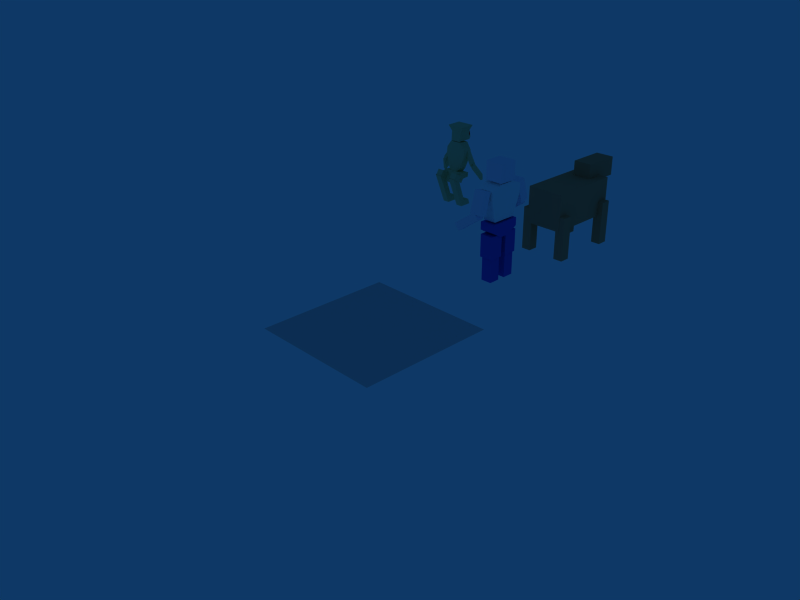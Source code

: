 # Source: Characters.blend  (saved by Blender 2.63.0; exported with 4.5.12 LTS)
import bpy
from mathutils import Matrix  # noqa: F401  (used for matrix-valued properties, if any)

bpy.ops.wm.read_factory_settings(use_empty=True)
scene = bpy.context.scene
scene.name = 'Scene'

# ---- collections
col_collection_1 = bpy.data.collections.new('Collection 1'); scene.collection.children.link(col_collection_1)

# ---- materials (node trees are filled in below, after node groups)
mat_brown = bpy.data.materials.new('Brown')
mat_brown.alpha_threshold = 0.0
mat_brown.diffuse_color = (0.8, 0.5474, 0.4032, 1.0)
mat_brown.roughness = 0.5
mat_brown.line_color = (0.0, 0.0, 0.0, 1.0)
mat_material_001 = bpy.data.materials.new('Material.001')
mat_material_001.alpha_threshold = 0.0
mat_material_001.diffuse_color = (0.7966, 0.8, 0.5832, 1.0)
mat_material_001.roughness = 0.5
mat_material_001.line_color = (0.0, 0.0, 0.0, 1.0)
mat_material_002 = bpy.data.materials.new('Material.002')
mat_material_002.alpha_threshold = 0.0
mat_material_002.diffuse_color = (0.8, 0.03129, 0.0514, 1.0)
mat_material_002.roughness = 0.5
mat_material_002.line_color = (0.0, 0.0, 0.0, 1.0)
mat_white = bpy.data.materials.new('White')
mat_white.alpha_threshold = 0.0
mat_white.diffuse_color = (1.0, 1.0, 1.0, 1.0)
mat_white.roughness = 0.5
mat_white.line_color = (0.0, 0.0, 0.0, 1.0)
mat_blue = bpy.data.materials.new('Blue')
mat_blue.alpha_threshold = 0.0
mat_blue.diffuse_color = (0.1151, 0.2721, 0.8, 1.0)
mat_blue.roughness = 0.5
mat_blue.line_color = (0.0, 0.0, 0.0, 1.0)
mat_material = bpy.data.materials.new('Material')
mat_material.alpha_threshold = 0.0
mat_material.diffuse_color = (0.9474, 0.92, 1.0, 1.0)
mat_material.roughness = 0.5
mat_material.line_color = (0.0, 0.0, 0.0, 1.0)

# ---- material node trees

# ---- world
world_world = bpy.data.worlds.new('World'); scene.world = world_world
world_world.color = (0.05656, 0.2208, 0.4)
world_world.use_sun_shadow = False
world_world.sun_shadow_jitter_overblur = 0.0
world_world.cycles.sampling_method = 'MANUAL'
world_world.cycles.sample_map_resolution = 256

# ---- cameras
cam_camera = bpy.data.cameras.new('Camera')
cam_camera.passepartout_alpha = 0.2
cam_camera.clip_end = 100.0
cam_camera.lens = 35.0
cam_camera.sensor_width = 32.0
cam_camera.sensor_height = 18.0
cam_camera.ortho_scale = 7.314
cam_camera.show_passepartout = False
cam_camera.show_safe_areas = True
cam_camera.dof.focus_distance = 0.0
cam_camera.dof.aperture_fstop = 128.0

# ---- lights
light_spot = bpy.data.lights.new('Spot', 'POINT')
light_spot.transmission_factor = 0.0
light_spot.cutoff_distance = 30.0
light_spot.energy = 100.0
light_spot.shadow_buffer_clip_start = 1.001
light_spot.shadow_soft_size = 1.0
light_spot.shadow_maximum_resolution = 0.006
light_spot.use_absolute_resolution = True
light_spot.cycles.use_multiple_importance_sampling = False

# ---- meshes
me_plane = bpy.data.meshes.new('Plane')
me_plane.from_pydata([(1.0, -1.0, 0.0), (-1.0, -1.0, 0.0), (1.0, 1.0, 0.0), (-1.0, 1.0, 0.0)], [], [(2, 3, 1, 0)])
_uv = me_plane.uv_layers.new(name='UV coord')
_uv.uv.foreach_set('vector', [0.0, 0.0, -1.0, 0.0, -1.0, -1.0, 0.0, -1.0])
me_plane.use_remesh_preserve_volume = False
me_plane.use_remesh_preserve_attributes = False
me_plane.use_mirror_vertex_groups = False
me_plane.update()
me_cow = bpy.data.meshes.new('Cow')
me_cow.from_pydata([(-2.126, 4.34, 12.76), (-2.126, 12.18, 12.76), (1.838, 12.18, 12.76), (1.838, 4.34, 12.76), (-2.126, 4.34, 16.72), (-2.126, 12.18, 16.72), (1.838, 12.18, 16.72), (1.838, 4.34, 16.72), (-5.251, -7.593, -0.2884), (-5.251, -5.438, -0.2884), (-3.251, -5.438, -0.2884), (-3.251, -7.593, -0.2884), (-5.251, -7.593, 8.908), (-5.251, -5.438, 8.908), (-3.251, -5.438, 8.908), (-3.251, -7.593, 8.908), (-5.251, 5.38, -0.2884), (-5.251, 7.535, -0.2884), (-3.251, 7.535, -0.2884), (-3.251, 5.38, -0.2884), (-5.251, 5.38, 8.908), (-5.251, 7.535, 8.908), (-3.251, 7.535, 8.908), (-3.251, 5.38, 8.908), (2.975, 5.38, -0.2884), (2.975, 7.535, -0.2884), (4.975, 7.535, -0.2884), (4.975, 5.38, -0.2884), (2.975, 5.38, 8.908), (2.975, 7.535, 8.908), (4.975, 7.535, 8.908), (4.975, 5.38, 8.908), (2.975, -7.593, -0.2884), (2.975, -5.438, -0.2884), (4.975, -5.438, -0.2884), (4.975, -7.593, -0.2884), (2.975, -7.593, 8.908), (2.975, -5.438, 8.908), (4.975, -5.438, 8.908), (4.975, -7.593, 8.908), (-4.096, -7.644, 5.75), (-4.096, 7.998, 5.75), (3.809, 7.998, 5.75), (3.809, -7.644, 5.75), (-4.096, -7.644, 13.65), (-4.096, 7.998, 13.65), (3.809, 7.998, 13.65), (3.809, -7.644, 13.65)], [], [(4, 5, 1, 0), (5, 6, 2, 1), (6, 7, 3, 2), (7, 4, 0, 3), (0, 1, 2, 3), (7, 6, 5, 4), (12, 13, 9, 8), (13, 14, 10, 9), (14, 15, 11, 10), (15, 12, 8, 11), (8, 9, 10, 11), (15, 14, 13, 12), (20, 21, 17, 16), (21, 22, 18, 17), (22, 23, 19, 18), (23, 20, 16, 19), (16, 17, 18, 19), (23, 22, 21, 20), (28, 29, 25, 24), (29, 30, 26, 25), (30, 31, 27, 26), (31, 28, 24, 27), (24, 25, 26, 27), (31, 30, 29, 28), (36, 37, 33, 32), (37, 38, 34, 33), (38, 39, 35, 34), (39, 36, 32, 35), (32, 33, 34, 35), (39, 38, 37, 36), (44, 45, 41, 40), (45, 46, 42, 41), (46, 47, 43, 42), (47, 44, 40, 43), (40, 41, 42, 43), (47, 46, 45, 44)])
me_cow.materials.append(mat_brown)
me_cow.use_remesh_preserve_volume = False
me_cow.use_remesh_preserve_attributes = False
me_cow.use_mirror_vertex_groups = False
me_cow.update()
me_ghoul = bpy.data.meshes.new('Ghoul')
me_ghoul.from_pydata([(-0.1299, 0.06312, 0.6491), (-0.1299, 0.1928, 0.6337), (0.1313, 0.1928, 0.6337), (0.1313, 0.06312, 0.6491), (-0.1949, 0.08539, 0.9747), (-0.1949, 0.2472, 0.9555), (0.1963, 0.2472, 0.9555), (0.1963, 0.08539, 0.9747), (-0.1949, 0.2352, 0.8536), (-0.1949, 0.07332, 0.8727), (0.1963, 0.2352, 0.8536), (0.1963, 0.07332, 0.8727), (-0.06035, 0.2103, 0.5575), (0.06176, 0.2103, 0.5575), (-0.06035, 0.02838, 0.5791), (0.06176, 0.02838, 0.5791), (-0.0907, 0.2724, 1.071), (0.09211, 0.2724, 1.071), (-0.0907, 0.06672, 1.096), (0.09211, 0.06672, 1.096), (-0.0907, 0.2484, 0.8683), (0.09211, 0.2484, 0.8683), (-0.0907, 0.04268, 0.8926), (0.09211, 0.04268, 0.8926), (-0.1572, 0.06592, 1.361), (-0.08731, 0.06994, 1.103), (0.08871, 0.06994, 1.103), (0.1586, 0.06592, 1.361), (-0.1572, 0.324, 1.365), (-0.08731, 0.328, 1.107), (0.08871, 0.328, 1.107), (0.1586, 0.324, 1.365), (-0.3276, 0.143, 0.7552), (-0.2962, 0.1369, 0.7039), (-0.1231, 0.1663, 0.9519), (-0.1546, 0.1724, 1.003), (-0.3276, 0.2205, 0.746), (-0.2962, 0.2144, 0.6947), (-0.1231, 0.2437, 0.9427), (-0.1546, 0.2498, 0.994), (-0.3158, 0.1909, 0.7775), (-0.3578, 0.1511, 0.6997), (-0.3111, 0.1483, 0.6759), (-0.2691, 0.188, 0.7537), (-0.4206, 0.3168, 0.5569), (-0.4627, 0.2771, 0.4791), (-0.416, 0.2742, 0.4553), (-0.3739, 0.314, 0.5331), (-0.1819, 0.02391, 0.5895), (-0.2278, -0.0295, 0.4885), (0.2292, -0.0295, 0.4885), (0.1842, 0.02391, 0.5895), (-0.1819, 0.2094, 0.5594), (-0.2278, 0.1538, 0.5058), (0.2292, 0.1538, 0.5058), (0.1842, 0.2094, 0.5594), (-0.07547, -0.07228, 0.4077), (0.07687, -0.07228, 0.4077), (-0.07547, 0.02391, 0.5895), (0.07687, 0.02391, 0.5895), (-0.07547, 0.1321, 0.4205), (0.07687, 0.1321, 0.4205), (-0.07547, 0.2094, 0.5594), (0.07687, 0.2094, 0.5594), (0.2185, 0.005752, 0.4238), (0.2185, -0.1782, 0.5154), (0.1065, -0.1782, 0.5154), (0.1065, 0.005751, 0.4238), (0.2185, 0.06314, 0.5199), (0.2185, -0.1208, 0.6115), (0.1065, -0.1208, 0.6115), (0.1065, 0.06314, 0.5199), (0.1017, -0.1847, 0.5208), (0.1017, 0.02318, -0.008101), (0.2138, 0.02318, -0.008101), (0.2138, -0.1847, 0.5208), (0.1017, -0.07942, 0.5593), (0.1017, 0.0913, 0.08089), (0.2138, 0.0913, 0.08089), (0.2138, -0.07942, 0.5593), (-0.1025, 0.09484, 1.262), (0.1039, 0.09484, 1.262), (-0.1025, 0.2982, 1.266), (0.1039, 0.2982, 1.266), (0.0007018, 0.06994, 1.103), (0.0007018, 0.06592, 1.361), (0.0007019, 0.4469, 1.109), (0.0007018, 0.324, 1.365), (0.0007018, 0.09484, 1.262), (0.0007018, 0.4171, 1.267), (0.376, 0.314, 0.5331), (0.4181, 0.2742, 0.4553), (0.4648, 0.2771, 0.4791), (0.4227, 0.3168, 0.5569), (0.2711, 0.188, 0.7537), (0.3132, 0.1483, 0.6759), (0.3599, 0.1511, 0.6997), (0.3179, 0.1909, 0.7775), (0.1566, 0.2498, 0.994), (0.1251, 0.2437, 0.9427), (0.2982, 0.2144, 0.6947), (0.3297, 0.2205, 0.746), (0.1566, 0.1724, 1.003), (0.1251, 0.1663, 0.9519), (0.2982, 0.1369, 0.7039), (0.3297, 0.143, 0.7552), (0.2138, 0.2274, -0.005752), (0.2138, 0.1989, 0.08324), (0.1017, 0.2274, -0.005752), (0.1017, 0.1989, 0.08324), (-0.2091, 0.1989, 0.08324), (-0.2091, 0.2274, -0.005752), (-0.09703, 0.1989, 0.08324), (-0.09703, 0.2274, -0.005752), (-0.09703, -0.07942, 0.5593), (-0.09703, 0.0913, 0.08089), (-0.2091, 0.0913, 0.08089), (-0.2091, -0.07942, 0.5593), (-0.09703, -0.1847, 0.5208), (-0.09703, 0.02318, -0.008101), (-0.2091, 0.02318, -0.008101), (-0.2091, -0.1847, 0.5208), (-0.2043, 0.06314, 0.5199), (-0.2043, -0.1208, 0.6115), (-0.09227, -0.1208, 0.6115), (-0.09227, 0.06314, 0.5199), (-0.2043, 0.005751, 0.4238), (-0.2043, -0.1782, 0.5154), (-0.09227, -0.1782, 0.5154), (-0.09227, 0.005752, 0.4238), (-0.09237, 0.07824, 1.156), (-0.09743, 0.08654, 1.209), (0.09377, 0.07824, 1.156), (0.09883, 0.08654, 1.209), (-0.09237, 0.3181, 1.16), (-0.09742, 0.3081, 1.213), (0.09377, 0.3181, 1.16), (0.09883, 0.3081, 1.213), (0.0007018, 0.07824, 1.156), (0.0007018, 0.08654, 1.209), (0.0007018, 0.437, 1.162), (0.0007018, 0.4271, 1.215)], [], [(0, 9, 8, 1), (9, 4, 5, 8), (2, 10, 11, 3), (10, 6, 7, 11), (14, 0, 1, 12), (12, 13, 15, 14), (13, 2, 3, 15), (4, 18, 16, 5), (18, 19, 17, 16), (19, 7, 6, 17), (8, 20, 12, 1), (20, 21, 13, 12), (21, 10, 2, 13), (5, 16, 20, 8), (16, 17, 21, 20), (17, 6, 10, 21), (9, 22, 18, 4), (22, 23, 19, 18), (23, 11, 7, 19), (0, 14, 22, 9), (14, 15, 23, 22), (15, 3, 11, 23), (34, 35, 32, 33), (36, 39, 38, 37), (32, 36, 37, 33), (33, 37, 38, 34), (34, 38, 39, 35), (35, 39, 36, 32), (42, 43, 40, 41), (44, 47, 46, 45), (40, 44, 45, 41), (41, 45, 46, 42), (42, 46, 47, 43), (43, 47, 44, 40), (48, 52, 53, 49), (50, 54, 55, 51), (51, 59, 57, 50), (59, 58, 56, 57), (58, 48, 49, 56), (52, 62, 60, 53), (62, 63, 61, 60), (63, 55, 54, 61), (53, 60, 56, 49), (60, 61, 57, 56), (61, 54, 50, 57), (55, 63, 59, 51), (63, 62, 58, 59), (62, 52, 48, 58), (68, 64, 67, 71), (69, 65, 64, 68), (70, 66, 65, 69), (71, 67, 66, 70), (67, 64, 65, 66), (69, 68, 71, 70), (74, 75, 72, 73), (76, 79, 78, 77), (72, 76, 77, 73), (74, 78, 79, 75), (28, 82, 80, 24), (83, 31, 27, 81), (29, 86, 84, 25), (86, 30, 26, 84), (31, 87, 85, 27), (87, 28, 24, 85), (27, 85, 88, 81), (85, 24, 80, 88), (83, 89, 87, 31), (89, 82, 28, 87), (94, 90, 93, 97), (95, 91, 90, 94), (96, 92, 91, 95), (97, 93, 92, 96), (93, 90, 91, 92), (95, 94, 97, 96), (102, 98, 101, 105), (104, 100, 99, 103), (105, 101, 100, 104), (101, 98, 99, 100), (103, 102, 105, 104), (78, 74, 106, 107), (73, 77, 109, 108), (77, 78, 107, 109), (74, 73, 108, 106), (108, 109, 107, 106), (111, 110, 112, 113), (119, 120, 111, 113), (116, 115, 112, 110), (120, 116, 110, 111), (115, 119, 113, 112), (119, 115, 114, 118), (121, 117, 116, 120), (117, 114, 115, 116), (119, 118, 121, 120), (124, 125, 122, 123), (126, 129, 128, 127), (122, 126, 127, 123), (123, 127, 128, 124), (124, 128, 129, 125), (125, 129, 126, 122), (82, 135, 131, 80), (135, 134, 130, 131), (134, 29, 25, 130), (30, 136, 132, 26), (136, 137, 133, 132), (137, 83, 81, 133), (88, 139, 133, 81), (139, 138, 132, 133), (138, 84, 26, 132), (80, 131, 139, 88), (131, 130, 138, 139), (130, 25, 84, 138), (86, 140, 136, 30), (140, 141, 137, 136), (141, 89, 83, 137), (29, 134, 140, 86), (134, 135, 141, 140), (135, 82, 89, 141)])
me_ghoul.polygons.foreach_set('material_index', [0, 0, 0, 0, 0, 0, 0, 0, 0, 0, 0, 0, 0, 0, 0, 0, 0, 0, 0, 0, 0, 0, 0, 0, 0, 0, 0, 0, 0, 1, 0, 0, 0, 0, 0, 0, 0, 0, 0, 0, 0, 0, 0, 0, 0, 0, 0, 0, 0, 0, 0, 0, 0, 0, 0, 0, 0, 0, 0, 0, 0, 0, 0, 0, 0, 0, 0, 0, 0, 0, 0, 0, 1, 0, 0, 0, 0, 0, 0, 0, 0, 0, 0, 0, 0, 0, 0, 0, 0, 0, 0, 0, 0, 0, 0, 0, 0, 0, 0, 0, 0, 0, 0, 0, 0, 0, 0, 0, 0, 0, 0, 0, 1, 0, 0, 1, 0])
me_ghoul.materials.append(mat_material_001)
me_ghoul.materials.append(mat_material_002)
me_ghoul.use_remesh_preserve_volume = False
me_ghoul.use_remesh_preserve_attributes = False
me_ghoul.use_mirror_vertex_groups = False
me_ghoul.update()
me_zombie = bpy.data.meshes.new('Zombie')
me_zombie.from_pydata([(-0.1907, -0.09075, 0.8751), (-0.1907, 0.1006, 0.8751), (0.192, 0.1006, 0.8751), (0.192, -0.09075, 0.8751), (-0.2859, -0.1144, 1.353), (-0.2859, 0.1243, 1.353), (0.2872, 0.1243, 1.353), (0.2872, -0.1144, 1.353), (-0.2859, 0.1243, 1.202), (-0.2859, -0.1144, 1.202), (0.2872, 0.1243, 1.202), (0.2872, -0.1144, 1.202), (-0.06314, 0.1006, 0.8751), (0.06445, 0.1006, 0.8751), (-0.06314, -0.09075, 0.8751), (0.06445, -0.09075, 0.8751), (-0.09485, 0.1936, 1.416), (0.09616, 0.1936, 1.416), (-0.09485, -0.1144, 1.416), (0.09616, -0.1144, 1.416), (-0.09485, 0.1936, 1.202), (0.09616, 0.1936, 1.202), (-0.09485, -0.1144, 1.202), (0.09616, -0.1144, 1.202), (-0.1391, -0.1348, 1.717), (-0.1391, -0.1348, 1.438), (0.1404, -0.1348, 1.438), (0.1404, -0.1348, 1.717), (-0.1391, 0.1447, 1.717), (-0.1391, 0.1447, 1.438), (0.1404, 0.1447, 1.438), (0.1404, 0.1447, 1.717), (-0.5065, -0.08565, 1.055), (-0.3866, -0.08565, 1.021), (-0.2938, -0.08565, 1.347), (-0.4137, -0.08565, 1.381), (-0.5065, 0.09552, 1.055), (-0.3866, 0.09552, 1.021), (-0.2938, 0.09552, 1.347), (-0.4137, 0.09552, 1.381), (-0.5114, 0.01865, 1.088), (-0.5114, -0.05183, 0.988), (-0.3894, -0.05183, 0.988), (-0.3894, 0.01865, 1.088), (-0.5114, 0.3696, 0.8393), (-0.5114, 0.2991, 0.7396), (-0.3894, 0.2991, 0.7396), (-0.3894, 0.3696, 0.8393), (0.3822, 0.3696, 0.8393), (0.3822, 0.2991, 0.7396), (0.5042, 0.2991, 0.7396), (0.5042, 0.3696, 0.8393), (0.3822, 0.01865, 1.088), (0.3822, -0.05183, 0.988), (0.5042, -0.05183, 0.988), (0.5042, 0.01865, 1.088), (0.4164, 0.09552, 1.384), (0.2866, 0.09552, 1.347), (0.3794, 0.09552, 1.021), (0.5092, 0.09552, 1.058), (0.4164, -0.08565, 1.384), (0.2866, -0.08565, 1.347), (0.3794, -0.08565, 1.021), (0.5092, -0.08565, 1.058), (-0.2381, -0.1144, 0.8501), (-0.2381, -0.1144, 0.7308), (0.2394, -0.1144, 0.7308), (0.2394, -0.1144, 0.8501), (-0.2381, 0.1243, 0.8501), (-0.2381, 0.1243, 0.7308), (0.2394, 0.1243, 0.7308), (0.2394, 0.1243, 0.8501), (-0.07893, -0.1144, 0.6352), (0.08024, -0.1144, 0.6352), (-0.07893, -0.1144, 0.8501), (0.08024, -0.1144, 0.8501), (-0.07893, 0.1243, 0.6352), (0.08024, 0.1243, 0.6352), (-0.07893, 0.1243, 0.8501), (0.08024, 0.1243, 0.8501), (-0.2479, -0.09976, 0.6702), (-0.2479, -0.09976, 0.3244), (-0.03848, -0.09976, 0.3244), (-0.03848, -0.09976, 0.6702), (-0.2479, 0.1096, 0.6702), (-0.2479, 0.1096, 0.3244), (-0.03848, 0.1096, 0.3244), (-0.03848, 0.1096, 0.6702), (-0.05532, 0.0897, 0.353), (-0.05532, 0.0897, -0.04127), (-0.2248, 0.0897, -0.04127), (-0.2248, 0.0897, 0.353), (-0.05532, -0.07983, 0.353), (-0.05532, -0.07983, -0.04127), (-0.2248, -0.07983, -0.04127), (-0.2248, -0.07983, 0.353), (0.06559, -0.07983, 0.353), (0.06559, -0.07983, -0.04127), (0.2351, -0.07983, -0.04127), (0.2351, -0.07983, 0.353), (0.06559, 0.0897, 0.353), (0.06559, 0.0897, -0.04127), (0.2351, 0.0897, -0.04127), (0.2351, 0.0897, 0.353), (0.2519, 0.1096, 0.6702), (0.2519, 0.1096, 0.3244), (0.04257, 0.1096, 0.3244), (0.04257, 0.1096, 0.6702), (0.2519, -0.09976, 0.6702), (0.2519, -0.09976, 0.3244), (0.04257, -0.09976, 0.3244), (0.04257, -0.09976, 0.6702)], [], [(0, 9, 8, 1), (9, 4, 5, 8), (2, 10, 11, 3), (10, 6, 7, 11), (14, 0, 1, 12), (12, 13, 15, 14), (13, 2, 3, 15), (4, 18, 16, 5), (18, 19, 17, 16), (19, 7, 6, 17), (8, 20, 12, 1), (20, 21, 13, 12), (21, 10, 2, 13), (5, 16, 20, 8), (16, 17, 21, 20), (17, 6, 10, 21), (9, 22, 18, 4), (22, 23, 19, 18), (23, 11, 7, 19), (0, 14, 22, 9), (14, 15, 23, 22), (15, 3, 11, 23), (26, 27, 24, 25), (28, 31, 30, 29), (24, 28, 29, 25), (25, 29, 30, 26), (26, 30, 31, 27), (27, 31, 28, 24), (34, 35, 32, 33), (36, 39, 38, 37), (32, 36, 37, 33), (33, 37, 38, 34), (34, 38, 39, 35), (35, 39, 36, 32), (42, 43, 40, 41), (44, 47, 46, 45), (40, 44, 45, 41), (41, 45, 46, 42), (42, 46, 47, 43), (43, 47, 44, 40), (52, 48, 51, 55), (53, 49, 48, 52), (54, 50, 49, 53), (55, 51, 50, 54), (51, 48, 49, 50), (53, 52, 55, 54), (60, 56, 59, 63), (61, 57, 56, 60), (62, 58, 57, 61), (63, 59, 58, 62), (59, 56, 57, 58), (61, 60, 63, 62), (64, 68, 69, 65), (66, 70, 71, 67), (67, 75, 73, 66), (75, 74, 72, 73), (74, 64, 65, 72), (68, 78, 76, 69), (78, 79, 77, 76), (79, 71, 70, 77), (69, 76, 72, 65), (76, 77, 73, 72), (77, 70, 66, 73), (71, 79, 75, 67), (79, 78, 74, 75), (78, 68, 64, 74), (82, 83, 80, 81), (84, 87, 86, 85), (80, 84, 85, 81), (81, 85, 86, 82), (82, 86, 87, 83), (83, 87, 84, 80), (92, 88, 91, 95), (93, 89, 88, 92), (94, 90, 89, 93), (95, 91, 90, 94), (91, 88, 89, 90), (93, 92, 95, 94), (98, 99, 96, 97), (100, 103, 102, 101), (96, 100, 101, 97), (97, 101, 102, 98), (98, 102, 103, 99), (99, 103, 100, 96), (108, 104, 107, 111), (109, 105, 104, 108), (110, 106, 105, 109), (111, 107, 106, 110), (107, 104, 105, 106), (109, 108, 111, 110)])
me_zombie.polygons.foreach_set('material_index', [0, 0, 0, 0, 0, 0, 0, 0, 0, 0, 0, 0, 0, 0, 0, 0, 0, 0, 0, 0, 0, 0, 2, 2, 2, 2, 2, 2, 2, 2, 2, 2, 2, 2, 2, 2, 2, 2, 2, 2, 2, 2, 2, 2, 2, 2, 2, 2, 2, 2, 2, 2, 1, 1, 1, 1, 1, 1, 1, 1, 1, 1, 1, 1, 1, 1, 1, 1, 1, 1, 1, 1, 1, 1, 1, 1, 1, 1, 1, 1, 1, 1, 1, 1, 1, 1, 1, 1, 1, 1])
me_zombie.materials.append(mat_white)
me_zombie.materials.append(mat_blue)
me_zombie.materials.append(mat_material)
me_zombie.use_remesh_preserve_volume = False
me_zombie.use_remesh_preserve_attributes = False
me_zombie.use_mirror_vertex_groups = False
me_zombie.update()

# ---- objects
ob_plane = bpy.data.objects.new('Plane', me_plane)
ob_cube_006 = bpy.data.objects.new('Cube.006', me_cow)
ob_cube_001 = bpy.data.objects.new('Cube.001', me_ghoul)
ob_cube = bpy.data.objects.new('Cube', me_zombie)
ob_lamp = bpy.data.objects.new('Lamp', light_spot)
ob_camera = bpy.data.objects.new('Camera', cam_camera)

# ---- transforms, parenting, visibility, modifiers, constraints
ob_plane.location = (0.0, 0.0, 0.0)
ob_plane.lineart.crease_threshold = 0.0
ob_cube_006.location = (0.0106, 3.985, 0.01808)
ob_cube_006.scale = (0.07374, 0.07374, 0.07374)
ob_cube_006.lineart.crease_threshold = 0.0
ob_cube_001.location = (-2.522, 4.087, 0.0)
ob_cube_001.lock_rotations_4d = False
ob_cube_001.empty_display_type = 'ARROWS'
ob_cube_001.lineart.crease_threshold = 0.0
ob_cube.location = (0.0, 2.393, 0.0)
ob_cube.rotation_euler = (0.0, -0.0, 1.571)
ob_cube.lock_rotations_4d = False
ob_cube.empty_display_type = 'ARROWS'
ob_cube.lineart.crease_threshold = 0.0
ob_lamp.location = (0.02459, -19.81, 5.904)
ob_lamp.rotation_euler = (0.6503, 0.05522, 1.866)
ob_lamp.lock_rotations_4d = False
ob_lamp.empty_display_type = 'ARROWS'
ob_lamp.color = (0.0, 0.0, 0.0, 0.0)
ob_lamp.lineart.crease_threshold = 0.0
ob_camera.location = (7.481, -6.508, 5.344)
ob_camera.rotation_euler = (1.109, 0.01082, 0.8149)
ob_camera.lock_rotations_4d = False
ob_camera.empty_display_type = 'ARROWS'
ob_camera.color = (0.0, 0.0, 0.0, 0.0)
ob_camera.display_type = 'WIRE'
ob_camera.lineart.crease_threshold = 0.0

# ---- collection membership
col_collection_1.objects.link(ob_plane)
col_collection_1.objects.link(ob_cube_006)
col_collection_1.objects.link(ob_cube_001)
col_collection_1.objects.link(ob_cube)
col_collection_1.objects.link(ob_lamp)
col_collection_1.objects.link(ob_camera)

# ---- scene / render settings (as saved in the file)
scene.camera = ob_camera
scene.frame_start = 1; scene.frame_end = 250; scene.frame_set(11)
scene.render.engine = 'BLENDER_EEVEE_NEXT'
scene.render.image_settings.file_format = 'JPEG'
scene.render.image_settings.color_mode = 'RGB'
scene.render.image_settings.compression = 90
scene.render.resolution_x = 800
scene.render.resolution_y = 600
scene.render.pixel_aspect_x = 100.0
scene.render.pixel_aspect_y = 100.0
scene.render.fps = 25
scene.render.dither_intensity = 0.0
scene.render.use_compositing = False
scene.render.use_sequencer = False
scene.render.bake_margin = 2
scene.render.bake_bias = 0.0
scene.render.use_stamp_time = False
scene.render.use_stamp_date = False
scene.render.use_stamp_frame = False
scene.render.use_stamp_camera = False
scene.render.use_stamp_scene = False
scene.render.use_stamp_filename = False
scene.render.use_stamp_render_time = False
scene.render.stamp_font_size = 0
scene.cycles.use_denoising = False
scene.cycles.samples = 10
scene.cycles.sampling_pattern = 'TABULATED_SOBOL'
scene.cycles.light_sampling_threshold = 0.0
scene.cycles.use_adaptive_sampling = False
scene.cycles.use_light_tree = False
scene.cycles.blur_glossy = 0.0
scene.cycles.volume_bounces = 1
scene.cycles.pixel_filter_type = 'GAUSSIAN'
scene.cycles.sample_clamp_indirect = 0.0
scene.view_settings.view_transform = 'Raw'
bpy.context.view_layer.update()

